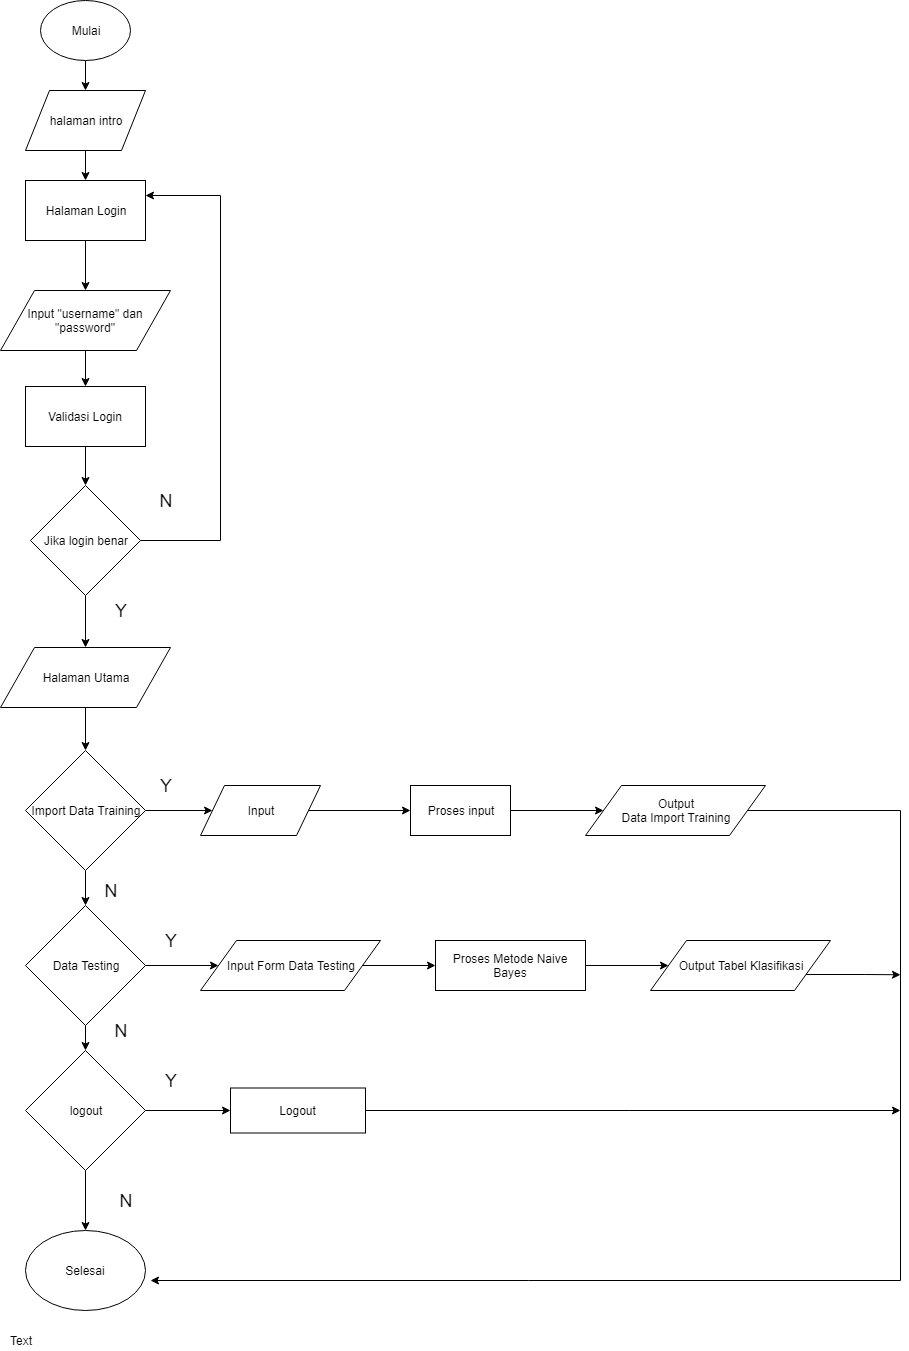

The diagram above was exported from draw.io. Its source (the exported page's mxGraphModel, read from the mxfile embedded in the PNG):
<mxGraphModel dx="2140" dy="1265" grid="1" gridSize="10" guides="1" tooltips="1" connect="1" arrows="1" fold="1" page="1" pageScale="1" pageWidth="850" pageHeight="850" background="#ffffff" math="0" shadow="0">
  <root>
    <mxCell id="0" />
    <mxCell id="1" parent="0" />
    <mxCell id="2" style="edgeStyle=orthogonalEdgeStyle;rounded=0;html=1;exitX=0.5;exitY=1;entryX=0.5;entryY=0;jettySize=auto;orthogonalLoop=1;" parent="1" source="3" target="5" edge="1">
      <mxGeometry relative="1" as="geometry" />
    </mxCell>
    <mxCell id="3" value="Mulai" style="ellipse;whiteSpace=wrap;html=1;" parent="1" vertex="1">
      <mxGeometry x="380" y="30" width="90" height="60" as="geometry" />
    </mxCell>
    <mxCell id="4" style="edgeStyle=orthogonalEdgeStyle;rounded=0;html=1;exitX=0.5;exitY=1;jettySize=auto;orthogonalLoop=1;" parent="1" source="5" target="7" edge="1">
      <mxGeometry relative="1" as="geometry" />
    </mxCell>
    <mxCell id="5" value="halaman intro" style="shape=parallelogram;perimeter=parallelogramPerimeter;whiteSpace=wrap;html=1;" parent="1" vertex="1">
      <mxGeometry x="365" y="120" width="120" height="60" as="geometry" />
    </mxCell>
    <mxCell id="6" style="edgeStyle=orthogonalEdgeStyle;rounded=0;html=1;exitX=0.5;exitY=1;entryX=0.5;entryY=0;jettySize=auto;orthogonalLoop=1;" parent="1" source="7" target="9" edge="1">
      <mxGeometry relative="1" as="geometry" />
    </mxCell>
    <mxCell id="7" value="Halaman Login" style="rounded=0;whiteSpace=wrap;html=1;" parent="1" vertex="1">
      <mxGeometry x="365" y="210" width="120" height="60" as="geometry" />
    </mxCell>
    <mxCell id="8" style="edgeStyle=orthogonalEdgeStyle;rounded=0;html=1;exitX=0.5;exitY=1;entryX=0.5;entryY=0;jettySize=auto;orthogonalLoop=1;" parent="1" source="9" target="11" edge="1">
      <mxGeometry relative="1" as="geometry" />
    </mxCell>
    <mxCell id="9" value="Input &quot;username&quot; dan &quot;password&quot;" style="shape=parallelogram;perimeter=parallelogramPerimeter;whiteSpace=wrap;html=1;" parent="1" vertex="1">
      <mxGeometry x="340" y="320" width="170" height="60" as="geometry" />
    </mxCell>
    <mxCell id="10" style="edgeStyle=orthogonalEdgeStyle;rounded=0;html=1;exitX=0.5;exitY=1;entryX=0.5;entryY=0;jettySize=auto;orthogonalLoop=1;" parent="1" source="11" target="14" edge="1">
      <mxGeometry relative="1" as="geometry" />
    </mxCell>
    <mxCell id="11" value="Validasi Login" style="rounded=0;whiteSpace=wrap;html=1;" parent="1" vertex="1">
      <mxGeometry x="365" y="416" width="120" height="60" as="geometry" />
    </mxCell>
    <mxCell id="12" style="edgeStyle=orthogonalEdgeStyle;rounded=0;html=1;exitX=1;exitY=0.5;entryX=1;entryY=0.25;jettySize=auto;orthogonalLoop=1;" parent="1" source="14" target="7" edge="1">
      <mxGeometry relative="1" as="geometry">
        <Array as="points">
          <mxPoint x="560" y="570" />
          <mxPoint x="560" y="225" />
        </Array>
      </mxGeometry>
    </mxCell>
    <mxCell id="13" style="edgeStyle=orthogonalEdgeStyle;rounded=0;html=1;exitX=0.5;exitY=1;jettySize=auto;orthogonalLoop=1;" parent="1" source="14" target="16" edge="1">
      <mxGeometry relative="1" as="geometry" />
    </mxCell>
    <mxCell id="14" value="Jika login benar" style="rhombus;whiteSpace=wrap;html=1;" parent="1" vertex="1">
      <mxGeometry x="370" y="515" width="110" height="110" as="geometry" />
    </mxCell>
    <mxCell id="15" style="edgeStyle=orthogonalEdgeStyle;rounded=0;html=1;exitX=0.5;exitY=1;entryX=0.5;entryY=0;jettySize=auto;orthogonalLoop=1;" parent="1" source="16" target="19" edge="1">
      <mxGeometry relative="1" as="geometry" />
    </mxCell>
    <mxCell id="16" value="Halaman Utama" style="shape=parallelogram;perimeter=parallelogramPerimeter;whiteSpace=wrap;html=1;" parent="1" vertex="1">
      <mxGeometry x="340" y="677" width="170" height="60" as="geometry" />
    </mxCell>
    <mxCell id="54" style="edgeStyle=orthogonalEdgeStyle;rounded=0;html=1;exitX=0;exitY=0.5;entryX=1;entryY=0.5;jettySize=auto;orthogonalLoop=1;" parent="1" source="19" target="51" edge="1">
      <mxGeometry relative="1" as="geometry" />
    </mxCell>
    <mxCell id="61" style="edgeStyle=orthogonalEdgeStyle;rounded=0;html=1;exitX=1;exitY=0.5;entryX=0;entryY=0.5;jettySize=auto;orthogonalLoop=1;" parent="1" source="19" target="50" edge="1">
      <mxGeometry relative="1" as="geometry" />
    </mxCell>
    <mxCell id="67" style="edgeStyle=orthogonalEdgeStyle;rounded=0;html=1;exitX=0.5;exitY=1;entryX=0.5;entryY=0;jettySize=auto;orthogonalLoop=1;" parent="1" source="19" target="40" edge="1">
      <mxGeometry relative="1" as="geometry" />
    </mxCell>
    <mxCell id="19" value="Menu Siswa" style="rhombus;whiteSpace=wrap;html=1;" parent="1" vertex="1">
      <mxGeometry x="365" y="780" width="120" height="120" as="geometry" />
    </mxCell>
    <mxCell id="40" value="Selesai" style="ellipse;whiteSpace=wrap;html=1;" parent="1" vertex="1">
      <mxGeometry x="365" y="1260" width="120" height="80" as="geometry" />
    </mxCell>
    <mxCell id="45" value="&lt;font style=&quot;font-size: 18px&quot;&gt;N&lt;/font&gt;" style="text;html=1;strokeColor=none;fillColor=none;align=center;verticalAlign=middle;whiteSpace=wrap;rounded=0;strokeWidth=3;" parent="1" vertex="1">
      <mxGeometry x="485" y="510" width="40" height="40" as="geometry" />
    </mxCell>
    <mxCell id="46" value="&lt;font style=&quot;font-size: 18px&quot;&gt;Y&lt;/font&gt;" style="text;html=1;strokeColor=none;fillColor=none;align=center;verticalAlign=middle;whiteSpace=wrap;rounded=0;strokeWidth=3;" parent="1" vertex="1">
      <mxGeometry x="440" y="620" width="40" height="40" as="geometry" />
    </mxCell>
    <mxCell id="47" value="&lt;font style=&quot;font-size: 18px&quot;&gt;Y&lt;/font&gt;" style="text;html=1;strokeColor=none;fillColor=none;align=center;verticalAlign=middle;whiteSpace=wrap;rounded=0;strokeWidth=3;" parent="1" vertex="1">
      <mxGeometry x="485" y="795" width="40" height="40" as="geometry" />
    </mxCell>
    <mxCell id="64" style="edgeStyle=orthogonalEdgeStyle;rounded=0;html=1;exitX=1;exitY=0.5;jettySize=auto;orthogonalLoop=1;" parent="1" source="50" target="63" edge="1">
      <mxGeometry relative="1" as="geometry" />
    </mxCell>
    <mxCell id="65" style="edgeStyle=orthogonalEdgeStyle;rounded=0;html=1;exitX=0.5;exitY=1;jettySize=auto;orthogonalLoop=1;" parent="1" source="50" target="62" edge="1">
      <mxGeometry relative="1" as="geometry" />
    </mxCell>
    <mxCell id="50" value="Tambah Akun" style="rhombus;whiteSpace=wrap;html=1;" parent="1" vertex="1">
      <mxGeometry x="619" y="780" width="120" height="120" as="geometry" />
    </mxCell>
    <mxCell id="57" style="edgeStyle=orthogonalEdgeStyle;rounded=0;html=1;exitX=0.5;exitY=1;entryX=0.5;entryY=0;jettySize=auto;orthogonalLoop=1;" parent="1" source="51" target="55" edge="1">
      <mxGeometry relative="1" as="geometry" />
    </mxCell>
    <mxCell id="80" style="edgeStyle=orthogonalEdgeStyle;rounded=0;html=1;exitX=0;exitY=0.5;entryX=0;entryY=0.5;jettySize=auto;orthogonalLoop=1;" parent="1" source="51" target="40" edge="1">
      <mxGeometry relative="1" as="geometry">
        <Array as="points">
          <mxPoint x="20" y="840" />
          <mxPoint x="20" y="1300" />
        </Array>
      </mxGeometry>
    </mxCell>
    <mxCell id="51" value="Data Siswa" style="rhombus;whiteSpace=wrap;html=1;" parent="1" vertex="1">
      <mxGeometry x="70.08823529411768" y="780" width="120" height="120" as="geometry" />
    </mxCell>
    <mxCell id="59" style="edgeStyle=orthogonalEdgeStyle;rounded=0;html=1;exitX=0.5;exitY=1;jettySize=auto;orthogonalLoop=1;" parent="1" source="55" target="58" edge="1">
      <mxGeometry relative="1" as="geometry" />
    </mxCell>
    <mxCell id="55" value="Tabel Data Testing" style="shape=parallelogram;perimeter=parallelogramPerimeter;whiteSpace=wrap;html=1;" parent="1" vertex="1">
      <mxGeometry x="45" y="950" width="170" height="60" as="geometry" />
    </mxCell>
    <mxCell id="60" style="edgeStyle=orthogonalEdgeStyle;rounded=0;html=1;exitX=0.5;exitY=1;entryX=0;entryY=0.5;jettySize=auto;orthogonalLoop=1;" parent="1" source="58" target="40" edge="1">
      <mxGeometry relative="1" as="geometry" />
    </mxCell>
    <mxCell id="58" value="Aksi" style="rounded=0;whiteSpace=wrap;html=1;" parent="1" vertex="1">
      <mxGeometry x="70" y="1090" width="120" height="60" as="geometry" />
    </mxCell>
    <mxCell id="66" style="edgeStyle=orthogonalEdgeStyle;rounded=0;html=1;exitX=0.5;exitY=1;entryX=1;entryY=0.5;jettySize=auto;orthogonalLoop=1;" parent="1" source="62" target="40" edge="1">
      <mxGeometry relative="1" as="geometry" />
    </mxCell>
    <mxCell id="62" value="Dafatar Siswa" style="shape=parallelogram;perimeter=parallelogramPerimeter;whiteSpace=wrap;html=1;" parent="1" vertex="1">
      <mxGeometry x="589" y="960" width="180" height="50" as="geometry" />
    </mxCell>
    <mxCell id="70" style="edgeStyle=orthogonalEdgeStyle;rounded=0;html=1;exitX=0.5;exitY=1;jettySize=auto;orthogonalLoop=1;" parent="1" source="63" target="68" edge="1">
      <mxGeometry relative="1" as="geometry" />
    </mxCell>
    <mxCell id="63" value="Tambah Pengurus" style="shape=parallelogram;perimeter=parallelogramPerimeter;whiteSpace=wrap;html=1;" parent="1" vertex="1">
      <mxGeometry x="859" y="815" width="180" height="50" as="geometry" />
    </mxCell>
    <mxCell id="73" style="edgeStyle=orthogonalEdgeStyle;rounded=0;html=1;exitX=0.5;exitY=1;entryX=0.5;entryY=0;jettySize=auto;orthogonalLoop=1;" parent="1" source="68" target="71" edge="1">
      <mxGeometry relative="1" as="geometry" />
    </mxCell>
    <mxCell id="68" value="Input Data Pengurus" style="rounded=0;whiteSpace=wrap;html=1;" parent="1" vertex="1">
      <mxGeometry x="887" y="942.5" width="124" height="75" as="geometry" />
    </mxCell>
    <mxCell id="72" style="edgeStyle=orthogonalEdgeStyle;rounded=0;html=1;exitX=0.5;exitY=1;entryX=1;entryY=0.5;jettySize=auto;orthogonalLoop=1;" parent="1" source="71" target="40" edge="1">
      <mxGeometry relative="1" as="geometry" />
    </mxCell>
    <mxCell id="75" style="edgeStyle=orthogonalEdgeStyle;rounded=0;html=1;exitX=1;exitY=0.5;entryX=1;entryY=0.5;jettySize=auto;orthogonalLoop=1;" parent="1" source="71" target="63" edge="1">
      <mxGeometry relative="1" as="geometry">
        <Array as="points">
          <mxPoint x="1120" y="1156" />
          <mxPoint x="1120" y="840" />
        </Array>
      </mxGeometry>
    </mxCell>
    <mxCell id="71" value="jika inputan benar" style="rhombus;whiteSpace=wrap;html=1;" parent="1" vertex="1">
      <mxGeometry x="889" y="1095" width="120" height="120" as="geometry" />
    </mxCell>
    <mxCell id="76" value="&lt;font style=&quot;font-size: 18px&quot;&gt;Y&lt;/font&gt;" style="text;html=1;strokeColor=none;fillColor=none;align=center;verticalAlign=middle;whiteSpace=wrap;rounded=0;strokeWidth=3;" parent="1" vertex="1">
      <mxGeometry x="320" y="795" width="40" height="40" as="geometry" />
    </mxCell>
    <mxCell id="77" value="&lt;font style=&quot;font-size: 18px&quot;&gt;N&lt;/font&gt;" style="text;html=1;strokeColor=none;fillColor=none;align=center;verticalAlign=middle;whiteSpace=wrap;rounded=0;strokeWidth=3;" parent="1" vertex="1">
      <mxGeometry x="440" y="900" width="40" height="40" as="geometry" />
    </mxCell>
    <mxCell id="78" value="&lt;font style=&quot;font-size: 18px&quot;&gt;N&lt;/font&gt;" style="text;html=1;strokeColor=none;fillColor=none;align=center;verticalAlign=middle;whiteSpace=wrap;rounded=0;strokeWidth=3;" parent="1" vertex="1">
      <mxGeometry x="1019" y="1100" width="40" height="40" as="geometry" />
    </mxCell>
    <mxCell id="79" value="&lt;font style=&quot;font-size: 18px&quot;&gt;Y&lt;/font&gt;" style="text;html=1;strokeColor=none;fillColor=none;align=center;verticalAlign=middle;whiteSpace=wrap;rounded=0;strokeWidth=3;" parent="1" vertex="1">
      <mxGeometry x="960" y="1240" width="40" height="40" as="geometry" />
    </mxCell>
    <mxCell id="82" value="&lt;font style=&quot;font-size: 18px&quot;&gt;N&lt;/font&gt;" style="text;html=1;strokeColor=none;fillColor=none;align=center;verticalAlign=middle;whiteSpace=wrap;rounded=0;strokeWidth=3;" parent="1" vertex="1">
      <mxGeometry x="20" y="786" width="40" height="40" as="geometry" />
    </mxCell>
  </root>
</mxGraphModel>